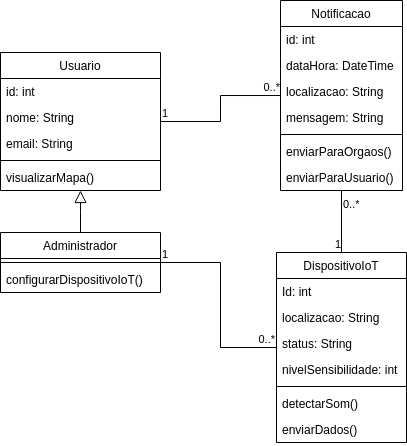

The diagram above was exported from draw.io. Its source (the exported page's mxGraphModel, read from the mxfile embedded in the PNG):
<mxGraphModel dx="810" dy="486" grid="1" gridSize="10" guides="1" tooltips="1" connect="1" arrows="1" fold="1" page="1" pageScale="1" pageWidth="827" pageHeight="1169" math="0" shadow="0">
  <root>
    <mxCell id="WIyWlLk6GJQsqaUBKTNV-0" />
    <mxCell id="WIyWlLk6GJQsqaUBKTNV-1" parent="WIyWlLk6GJQsqaUBKTNV-0" />
    <mxCell id="zkfFHV4jXpPFQw0GAbJ--0" value="DispositivoIoT" style="swimlane;fontStyle=0;align=center;verticalAlign=top;childLayout=stackLayout;horizontal=1;startSize=26;horizontalStack=0;resizeParent=1;resizeLast=0;collapsible=1;marginBottom=0;rounded=0;shadow=0;strokeWidth=1;labelBackgroundColor=none;" parent="WIyWlLk6GJQsqaUBKTNV-1" vertex="1">
      <mxGeometry x="606" y="560" width="130" height="190" as="geometry">
        <mxRectangle x="230" y="140" width="160" height="26" as="alternateBounds" />
      </mxGeometry>
    </mxCell>
    <mxCell id="zkfFHV4jXpPFQw0GAbJ--1" value="Id: int" style="text;align=left;verticalAlign=top;spacingLeft=4;spacingRight=4;overflow=hidden;rotatable=0;points=[[0,0.5],[1,0.5]];portConstraint=eastwest;labelBackgroundColor=none;" parent="zkfFHV4jXpPFQw0GAbJ--0" vertex="1">
      <mxGeometry y="26" width="130" height="26" as="geometry" />
    </mxCell>
    <mxCell id="zkfFHV4jXpPFQw0GAbJ--2" value="localizacao: String" style="text;align=left;verticalAlign=top;spacingLeft=4;spacingRight=4;overflow=hidden;rotatable=0;points=[[0,0.5],[1,0.5]];portConstraint=eastwest;rounded=0;shadow=0;html=0;labelBackgroundColor=none;" parent="zkfFHV4jXpPFQw0GAbJ--0" vertex="1">
      <mxGeometry y="52" width="130" height="26" as="geometry" />
    </mxCell>
    <mxCell id="zkfFHV4jXpPFQw0GAbJ--3" value="status: String" style="text;align=left;verticalAlign=top;spacingLeft=4;spacingRight=4;overflow=hidden;rotatable=0;points=[[0,0.5],[1,0.5]];portConstraint=eastwest;rounded=0;shadow=0;html=0;labelBackgroundColor=none;" parent="zkfFHV4jXpPFQw0GAbJ--0" vertex="1">
      <mxGeometry y="78" width="130" height="26" as="geometry" />
    </mxCell>
    <mxCell id="Ou_BY0NsjBQ9NOJ_C9Sr-0" value="nivelSensibilidade: int" style="text;align=left;verticalAlign=top;spacingLeft=4;spacingRight=4;overflow=hidden;rotatable=0;points=[[0,0.5],[1,0.5]];portConstraint=eastwest;rounded=0;shadow=0;html=0;labelBackgroundColor=none;" vertex="1" parent="zkfFHV4jXpPFQw0GAbJ--0">
      <mxGeometry y="104" width="130" height="26" as="geometry" />
    </mxCell>
    <mxCell id="zkfFHV4jXpPFQw0GAbJ--4" value="" style="line;html=1;strokeWidth=1;align=left;verticalAlign=middle;spacingTop=-1;spacingLeft=3;spacingRight=3;rotatable=0;labelPosition=right;points=[];portConstraint=eastwest;labelBackgroundColor=none;" parent="zkfFHV4jXpPFQw0GAbJ--0" vertex="1">
      <mxGeometry y="130" width="130" height="8" as="geometry" />
    </mxCell>
    <mxCell id="zkfFHV4jXpPFQw0GAbJ--5" value="detectarSom()" style="text;align=left;verticalAlign=top;spacingLeft=4;spacingRight=4;overflow=hidden;rotatable=0;points=[[0,0.5],[1,0.5]];portConstraint=eastwest;labelBackgroundColor=none;" parent="zkfFHV4jXpPFQw0GAbJ--0" vertex="1">
      <mxGeometry y="138" width="130" height="26" as="geometry" />
    </mxCell>
    <mxCell id="Ou_BY0NsjBQ9NOJ_C9Sr-1" value="enviarDados()" style="text;align=left;verticalAlign=top;spacingLeft=4;spacingRight=4;overflow=hidden;rotatable=0;points=[[0,0.5],[1,0.5]];portConstraint=eastwest;labelBackgroundColor=none;" vertex="1" parent="zkfFHV4jXpPFQw0GAbJ--0">
      <mxGeometry y="164" width="130" height="26" as="geometry" />
    </mxCell>
    <mxCell id="zkfFHV4jXpPFQw0GAbJ--6" value="Administrador" style="swimlane;fontStyle=0;align=center;verticalAlign=top;childLayout=stackLayout;horizontal=1;startSize=26;horizontalStack=0;resizeParent=1;resizeLast=0;collapsible=1;marginBottom=0;rounded=0;shadow=0;strokeWidth=1;labelBackgroundColor=none;" parent="WIyWlLk6GJQsqaUBKTNV-1" vertex="1">
      <mxGeometry x="330" y="540" width="160" height="60" as="geometry">
        <mxRectangle x="130" y="380" width="160" height="26" as="alternateBounds" />
      </mxGeometry>
    </mxCell>
    <mxCell id="zkfFHV4jXpPFQw0GAbJ--9" value="" style="line;html=1;strokeWidth=1;align=left;verticalAlign=middle;spacingTop=-1;spacingLeft=3;spacingRight=3;rotatable=0;labelPosition=right;points=[];portConstraint=eastwest;labelBackgroundColor=none;" parent="zkfFHV4jXpPFQw0GAbJ--6" vertex="1">
      <mxGeometry y="26" width="160" height="8" as="geometry" />
    </mxCell>
    <mxCell id="Ou_BY0NsjBQ9NOJ_C9Sr-8" value="configurarDispositivoIoT()" style="text;align=left;verticalAlign=top;spacingLeft=4;spacingRight=4;overflow=hidden;rotatable=0;points=[[0,0.5],[1,0.5]];portConstraint=eastwest;labelBackgroundColor=none;" vertex="1" parent="zkfFHV4jXpPFQw0GAbJ--6">
      <mxGeometry y="34" width="160" height="26" as="geometry" />
    </mxCell>
    <mxCell id="zkfFHV4jXpPFQw0GAbJ--13" value="Usuario" style="swimlane;fontStyle=0;align=center;verticalAlign=top;childLayout=stackLayout;horizontal=1;startSize=26;horizontalStack=0;resizeParent=1;resizeLast=0;collapsible=1;marginBottom=0;rounded=0;shadow=0;strokeWidth=1;labelBackgroundColor=none;" parent="WIyWlLk6GJQsqaUBKTNV-1" vertex="1">
      <mxGeometry x="330" y="360" width="160" height="138" as="geometry">
        <mxRectangle x="340" y="380" width="170" height="26" as="alternateBounds" />
      </mxGeometry>
    </mxCell>
    <mxCell id="zkfFHV4jXpPFQw0GAbJ--14" value="id: int" style="text;align=left;verticalAlign=top;spacingLeft=4;spacingRight=4;overflow=hidden;rotatable=0;points=[[0,0.5],[1,0.5]];portConstraint=eastwest;labelBackgroundColor=none;" parent="zkfFHV4jXpPFQw0GAbJ--13" vertex="1">
      <mxGeometry y="26" width="160" height="26" as="geometry" />
    </mxCell>
    <mxCell id="Ou_BY0NsjBQ9NOJ_C9Sr-3" value="nome: String" style="text;align=left;verticalAlign=top;spacingLeft=4;spacingRight=4;overflow=hidden;rotatable=0;points=[[0,0.5],[1,0.5]];portConstraint=eastwest;labelBackgroundColor=none;" vertex="1" parent="zkfFHV4jXpPFQw0GAbJ--13">
      <mxGeometry y="52" width="160" height="26" as="geometry" />
    </mxCell>
    <mxCell id="Ou_BY0NsjBQ9NOJ_C9Sr-2" value="email: String" style="text;align=left;verticalAlign=top;spacingLeft=4;spacingRight=4;overflow=hidden;rotatable=0;points=[[0,0.5],[1,0.5]];portConstraint=eastwest;labelBackgroundColor=none;" vertex="1" parent="zkfFHV4jXpPFQw0GAbJ--13">
      <mxGeometry y="78" width="160" height="26" as="geometry" />
    </mxCell>
    <mxCell id="zkfFHV4jXpPFQw0GAbJ--15" value="" style="line;html=1;strokeWidth=1;align=left;verticalAlign=middle;spacingTop=-1;spacingLeft=3;spacingRight=3;rotatable=0;labelPosition=right;points=[];portConstraint=eastwest;labelBackgroundColor=none;" parent="zkfFHV4jXpPFQw0GAbJ--13" vertex="1">
      <mxGeometry y="104" width="160" height="8" as="geometry" />
    </mxCell>
    <mxCell id="Ou_BY0NsjBQ9NOJ_C9Sr-6" value="visualizarMapa()" style="text;align=left;verticalAlign=top;spacingLeft=4;spacingRight=4;overflow=hidden;rotatable=0;points=[[0,0.5],[1,0.5]];portConstraint=eastwest;labelBackgroundColor=none;" vertex="1" parent="zkfFHV4jXpPFQw0GAbJ--13">
      <mxGeometry y="112" width="160" height="26" as="geometry" />
    </mxCell>
    <mxCell id="zkfFHV4jXpPFQw0GAbJ--16" value="" style="endArrow=block;endSize=10;endFill=0;shadow=0;strokeWidth=1;rounded=0;curved=0;edgeStyle=elbowEdgeStyle;elbow=vertical;labelBackgroundColor=none;fontColor=default;" parent="WIyWlLk6GJQsqaUBKTNV-1" source="zkfFHV4jXpPFQw0GAbJ--6" target="zkfFHV4jXpPFQw0GAbJ--13" edge="1">
      <mxGeometry width="160" relative="1" as="geometry">
        <mxPoint x="210" y="373" as="sourcePoint" />
        <mxPoint x="310" y="271" as="targetPoint" />
      </mxGeometry>
    </mxCell>
    <mxCell id="zkfFHV4jXpPFQw0GAbJ--17" value="Notificacao" style="swimlane;fontStyle=0;align=center;verticalAlign=top;childLayout=stackLayout;horizontal=1;startSize=26;horizontalStack=0;resizeParent=1;resizeLast=0;collapsible=1;marginBottom=0;rounded=0;shadow=0;strokeWidth=1;labelBackgroundColor=none;" parent="WIyWlLk6GJQsqaUBKTNV-1" vertex="1">
      <mxGeometry x="610" y="308" width="122" height="190" as="geometry">
        <mxRectangle x="550" y="140" width="160" height="26" as="alternateBounds" />
      </mxGeometry>
    </mxCell>
    <mxCell id="zkfFHV4jXpPFQw0GAbJ--18" value="id: int" style="text;align=left;verticalAlign=top;spacingLeft=4;spacingRight=4;overflow=hidden;rotatable=0;points=[[0,0.5],[1,0.5]];portConstraint=eastwest;labelBackgroundColor=none;" parent="zkfFHV4jXpPFQw0GAbJ--17" vertex="1">
      <mxGeometry y="26" width="122" height="26" as="geometry" />
    </mxCell>
    <mxCell id="zkfFHV4jXpPFQw0GAbJ--19" value="dataHora: DateTime" style="text;align=left;verticalAlign=top;spacingLeft=4;spacingRight=4;overflow=hidden;rotatable=0;points=[[0,0.5],[1,0.5]];portConstraint=eastwest;rounded=0;shadow=0;html=0;labelBackgroundColor=none;" parent="zkfFHV4jXpPFQw0GAbJ--17" vertex="1">
      <mxGeometry y="52" width="122" height="26" as="geometry" />
    </mxCell>
    <mxCell id="zkfFHV4jXpPFQw0GAbJ--20" value="localizacao: String" style="text;align=left;verticalAlign=top;spacingLeft=4;spacingRight=4;overflow=hidden;rotatable=0;points=[[0,0.5],[1,0.5]];portConstraint=eastwest;rounded=0;shadow=0;html=0;labelBackgroundColor=none;" parent="zkfFHV4jXpPFQw0GAbJ--17" vertex="1">
      <mxGeometry y="78" width="122" height="26" as="geometry" />
    </mxCell>
    <mxCell id="zkfFHV4jXpPFQw0GAbJ--21" value="mensagem: String" style="text;align=left;verticalAlign=top;spacingLeft=4;spacingRight=4;overflow=hidden;rotatable=0;points=[[0,0.5],[1,0.5]];portConstraint=eastwest;rounded=0;shadow=0;html=0;labelBackgroundColor=none;" parent="zkfFHV4jXpPFQw0GAbJ--17" vertex="1">
      <mxGeometry y="104" width="122" height="26" as="geometry" />
    </mxCell>
    <mxCell id="zkfFHV4jXpPFQw0GAbJ--23" value="" style="line;html=1;strokeWidth=1;align=left;verticalAlign=middle;spacingTop=-1;spacingLeft=3;spacingRight=3;rotatable=0;labelPosition=right;points=[];portConstraint=eastwest;labelBackgroundColor=none;" parent="zkfFHV4jXpPFQw0GAbJ--17" vertex="1">
      <mxGeometry y="130" width="122" height="8" as="geometry" />
    </mxCell>
    <mxCell id="zkfFHV4jXpPFQw0GAbJ--24" value="enviarParaOrgaos()" style="text;align=left;verticalAlign=top;spacingLeft=4;spacingRight=4;overflow=hidden;rotatable=0;points=[[0,0.5],[1,0.5]];portConstraint=eastwest;labelBackgroundColor=none;" parent="zkfFHV4jXpPFQw0GAbJ--17" vertex="1">
      <mxGeometry y="138" width="122" height="26" as="geometry" />
    </mxCell>
    <mxCell id="zkfFHV4jXpPFQw0GAbJ--25" value="enviarParaUsuario()" style="text;align=left;verticalAlign=top;spacingLeft=4;spacingRight=4;overflow=hidden;rotatable=0;points=[[0,0.5],[1,0.5]];portConstraint=eastwest;labelBackgroundColor=none;" parent="zkfFHV4jXpPFQw0GAbJ--17" vertex="1">
      <mxGeometry y="164" width="122" height="26" as="geometry" />
    </mxCell>
    <mxCell id="Ou_BY0NsjBQ9NOJ_C9Sr-12" value="" style="endArrow=none;html=1;edgeStyle=orthogonalEdgeStyle;rounded=0;" edge="1" parent="WIyWlLk6GJQsqaUBKTNV-1" source="zkfFHV4jXpPFQw0GAbJ--13" target="zkfFHV4jXpPFQw0GAbJ--17">
      <mxGeometry relative="1" as="geometry">
        <mxPoint x="360" y="520" as="sourcePoint" />
        <mxPoint x="520" y="520" as="targetPoint" />
      </mxGeometry>
    </mxCell>
    <mxCell id="Ou_BY0NsjBQ9NOJ_C9Sr-13" value="1" style="edgeLabel;resizable=0;html=1;align=left;verticalAlign=bottom;" connectable="0" vertex="1" parent="Ou_BY0NsjBQ9NOJ_C9Sr-12">
      <mxGeometry x="-1" relative="1" as="geometry" />
    </mxCell>
    <mxCell id="Ou_BY0NsjBQ9NOJ_C9Sr-14" value="0..*" style="edgeLabel;resizable=0;html=1;align=right;verticalAlign=bottom;" connectable="0" vertex="1" parent="Ou_BY0NsjBQ9NOJ_C9Sr-12">
      <mxGeometry x="1" relative="1" as="geometry" />
    </mxCell>
    <mxCell id="Ou_BY0NsjBQ9NOJ_C9Sr-15" value="" style="endArrow=none;html=1;edgeStyle=orthogonalEdgeStyle;rounded=0;" edge="1" parent="WIyWlLk6GJQsqaUBKTNV-1" source="zkfFHV4jXpPFQw0GAbJ--17" target="zkfFHV4jXpPFQw0GAbJ--0">
      <mxGeometry relative="1" as="geometry">
        <mxPoint x="500" y="439" as="sourcePoint" />
        <mxPoint x="620" y="413" as="targetPoint" />
      </mxGeometry>
    </mxCell>
    <mxCell id="Ou_BY0NsjBQ9NOJ_C9Sr-16" value="0..*" style="edgeLabel;resizable=0;html=1;align=left;verticalAlign=bottom;" connectable="0" vertex="1" parent="Ou_BY0NsjBQ9NOJ_C9Sr-15">
      <mxGeometry x="-1" relative="1" as="geometry">
        <mxPoint y="22" as="offset" />
      </mxGeometry>
    </mxCell>
    <mxCell id="Ou_BY0NsjBQ9NOJ_C9Sr-17" value="1" style="edgeLabel;resizable=0;html=1;align=right;verticalAlign=bottom;" connectable="0" vertex="1" parent="Ou_BY0NsjBQ9NOJ_C9Sr-15">
      <mxGeometry x="1" relative="1" as="geometry" />
    </mxCell>
    <mxCell id="Ou_BY0NsjBQ9NOJ_C9Sr-18" value="" style="endArrow=none;html=1;edgeStyle=orthogonalEdgeStyle;rounded=0;" edge="1" parent="WIyWlLk6GJQsqaUBKTNV-1" source="zkfFHV4jXpPFQw0GAbJ--6" target="zkfFHV4jXpPFQw0GAbJ--0">
      <mxGeometry relative="1" as="geometry">
        <mxPoint x="510" y="449" as="sourcePoint" />
        <mxPoint x="630" y="423" as="targetPoint" />
        <Array as="points">
          <mxPoint x="550" y="570" />
          <mxPoint x="550" y="655" />
        </Array>
      </mxGeometry>
    </mxCell>
    <mxCell id="Ou_BY0NsjBQ9NOJ_C9Sr-19" value="1" style="edgeLabel;resizable=0;html=1;align=left;verticalAlign=bottom;" connectable="0" vertex="1" parent="Ou_BY0NsjBQ9NOJ_C9Sr-18">
      <mxGeometry x="-1" relative="1" as="geometry" />
    </mxCell>
    <mxCell id="Ou_BY0NsjBQ9NOJ_C9Sr-20" value="0..*" style="edgeLabel;resizable=0;html=1;align=right;verticalAlign=bottom;" connectable="0" vertex="1" parent="Ou_BY0NsjBQ9NOJ_C9Sr-18">
      <mxGeometry x="1" relative="1" as="geometry" />
    </mxCell>
  </root>
</mxGraphModel>